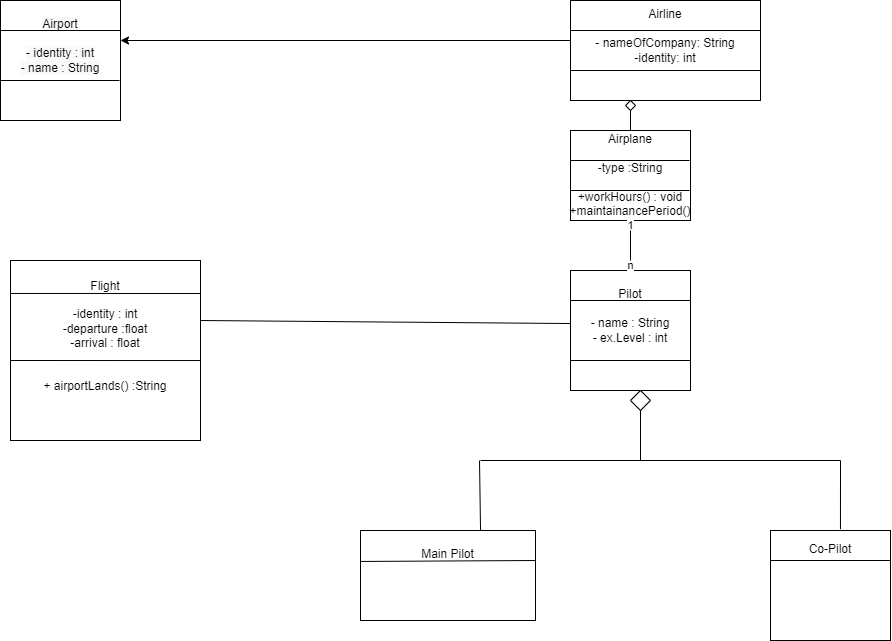

The diagram above was exported from draw.io. Its source (the exported page's mxGraphModel, read from the mxfile embedded in the PNG):
<mxGraphModel dx="1422" dy="762" grid="1" gridSize="10" guides="1" tooltips="1" connect="1" arrows="1" fold="1" page="1" pageScale="1" pageWidth="1169" pageHeight="826" background="none" math="0" shadow="0">
  <root>
    <mxCell id="0" />
    <mxCell id="1" parent="0" />
    <mxCell id="_fGlJRZBhpqBofpqZzea-42" value="&lt;br&gt;&lt;span style=&quot;color: rgb(0, 0, 0); font-family: Helvetica; font-size: 12px; font-style: normal; font-variant-ligatures: normal; font-variant-caps: normal; font-weight: 400; letter-spacing: normal; orphans: 2; text-align: center; text-indent: 0px; text-transform: none; widows: 2; word-spacing: 0px; -webkit-text-stroke-width: 0px; background-color: rgb(248, 249, 250); text-decoration-thickness: initial; text-decoration-style: initial; text-decoration-color: initial; float: none; display: inline !important;&quot;&gt;Airport&lt;/span&gt;&lt;br style=&quot;color: rgb(0, 0, 0); font-family: Helvetica; font-size: 12px; font-style: normal; font-variant-ligatures: normal; font-variant-caps: normal; font-weight: 400; letter-spacing: normal; orphans: 2; text-align: center; text-indent: 0px; text-transform: none; widows: 2; word-spacing: 0px; -webkit-text-stroke-width: 0px; background-color: rgb(248, 249, 250); text-decoration-thickness: initial; text-decoration-style: initial; text-decoration-color: initial;&quot;&gt;&lt;br style=&quot;color: rgb(0, 0, 0); font-family: Helvetica; font-size: 12px; font-style: normal; font-variant-ligatures: normal; font-variant-caps: normal; font-weight: 400; letter-spacing: normal; orphans: 2; text-align: center; text-indent: 0px; text-transform: none; widows: 2; word-spacing: 0px; -webkit-text-stroke-width: 0px; background-color: rgb(248, 249, 250); text-decoration-thickness: initial; text-decoration-style: initial; text-decoration-color: initial;&quot;&gt;&lt;span style=&quot;color: rgb(0, 0, 0); font-family: Helvetica; font-size: 12px; font-style: normal; font-variant-ligatures: normal; font-variant-caps: normal; font-weight: 400; letter-spacing: normal; orphans: 2; text-align: center; text-indent: 0px; text-transform: none; widows: 2; word-spacing: 0px; -webkit-text-stroke-width: 0px; background-color: rgb(248, 249, 250); text-decoration-thickness: initial; text-decoration-style: initial; text-decoration-color: initial; float: none; display: inline !important;&quot;&gt;- identity : int&lt;/span&gt;&lt;br style=&quot;color: rgb(0, 0, 0); font-family: Helvetica; font-size: 12px; font-style: normal; font-variant-ligatures: normal; font-variant-caps: normal; font-weight: 400; letter-spacing: normal; orphans: 2; text-align: center; text-indent: 0px; text-transform: none; widows: 2; word-spacing: 0px; -webkit-text-stroke-width: 0px; background-color: rgb(248, 249, 250); text-decoration-thickness: initial; text-decoration-style: initial; text-decoration-color: initial;&quot;&gt;&lt;span style=&quot;color: rgb(0, 0, 0); font-family: Helvetica; font-size: 12px; font-style: normal; font-variant-ligatures: normal; font-variant-caps: normal; font-weight: 400; letter-spacing: normal; orphans: 2; text-align: center; text-indent: 0px; text-transform: none; widows: 2; word-spacing: 0px; -webkit-text-stroke-width: 0px; background-color: rgb(248, 249, 250); text-decoration-thickness: initial; text-decoration-style: initial; text-decoration-color: initial; float: none; display: inline !important;&quot;&gt;- name : String&lt;/span&gt;&lt;br&gt;&lt;br&gt;&lt;br&gt;&lt;br&gt;" style="rounded=0;whiteSpace=wrap;html=1;" parent="1" vertex="1">
      <mxGeometry x="160" y="120" width="120" height="120" as="geometry" />
    </mxCell>
    <mxCell id="_fGlJRZBhpqBofpqZzea-43" value="" style="endArrow=classic;html=1;rounded=0;exitX=0;exitY=0.4;exitDx=0;exitDy=0;exitPerimeter=0;" parent="1" source="_fGlJRZBhpqBofpqZzea-44" edge="1">
      <mxGeometry width="50" height="50" relative="1" as="geometry">
        <mxPoint x="400" y="160" as="sourcePoint" />
        <mxPoint x="280" y="160" as="targetPoint" />
      </mxGeometry>
    </mxCell>
    <mxCell id="_fGlJRZBhpqBofpqZzea-44" value="Airline&lt;br&gt;&lt;br&gt;- nameOfCompany: String&lt;br&gt;-identity: int&lt;br&gt;&lt;br&gt;&lt;br&gt;" style="rounded=0;whiteSpace=wrap;html=1;" parent="1" vertex="1">
      <mxGeometry x="730" y="120" width="190" height="100" as="geometry" />
    </mxCell>
    <mxCell id="_fGlJRZBhpqBofpqZzea-45" value="Airplane&lt;br&gt;&lt;br&gt;-type :String&lt;br&gt;&lt;br&gt;+workHours() : void&lt;br&gt;+maintainancePeriod()" style="rounded=0;whiteSpace=wrap;html=1;" parent="1" vertex="1">
      <mxGeometry x="730" y="250" width="120" height="90" as="geometry" />
    </mxCell>
    <mxCell id="_fGlJRZBhpqBofpqZzea-46" value="Pilot&lt;br&gt;&lt;br&gt;- name : String&lt;br&gt;- ex.Level : int&lt;br&gt;&lt;br&gt;&lt;br&gt;" style="rounded=0;whiteSpace=wrap;html=1;" parent="1" vertex="1">
      <mxGeometry x="730" y="390" width="120" height="120" as="geometry" />
    </mxCell>
    <mxCell id="_fGlJRZBhpqBofpqZzea-47" value="Main Pilot&lt;br&gt;&lt;br&gt;&lt;br&gt;&lt;br&gt;" style="rounded=0;whiteSpace=wrap;html=1;" parent="1" vertex="1">
      <mxGeometry x="520" y="650" width="175" height="90" as="geometry" />
    </mxCell>
    <mxCell id="_fGlJRZBhpqBofpqZzea-48" style="edgeStyle=orthogonalEdgeStyle;rounded=0;orthogonalLoop=1;jettySize=auto;html=1;exitX=0.5;exitY=1;exitDx=0;exitDy=0;" parent="1" source="_fGlJRZBhpqBofpqZzea-46" target="_fGlJRZBhpqBofpqZzea-46" edge="1">
      <mxGeometry relative="1" as="geometry" />
    </mxCell>
    <mxCell id="_fGlJRZBhpqBofpqZzea-50" value="" style="endArrow=classic;html=1;rounded=0;startArrow=none;" parent="1" source="_fGlJRZBhpqBofpqZzea-83" edge="1">
      <mxGeometry width="50" height="50" relative="1" as="geometry">
        <mxPoint x="790" y="250" as="sourcePoint" />
        <mxPoint x="790" y="220" as="targetPoint" />
      </mxGeometry>
    </mxCell>
    <mxCell id="_fGlJRZBhpqBofpqZzea-51" value="1&lt;br&gt;&lt;br&gt;&lt;br&gt;n" style="endArrow=none;html=1;rounded=0;exitX=0.5;exitY=0;exitDx=0;exitDy=0;" parent="1" source="_fGlJRZBhpqBofpqZzea-46" edge="1">
      <mxGeometry width="50" height="50" relative="1" as="geometry">
        <mxPoint x="740" y="390" as="sourcePoint" />
        <mxPoint x="790" y="340" as="targetPoint" />
      </mxGeometry>
    </mxCell>
    <mxCell id="_fGlJRZBhpqBofpqZzea-55" value="" style="endArrow=none;html=1;rounded=0;" parent="1" edge="1">
      <mxGeometry width="50" height="50" relative="1" as="geometry">
        <mxPoint x="640" y="580" as="sourcePoint" />
        <mxPoint x="1000" y="580" as="targetPoint" />
      </mxGeometry>
    </mxCell>
    <mxCell id="_fGlJRZBhpqBofpqZzea-56" value="Co-Pilot&lt;br&gt;&lt;br&gt;&lt;br&gt;&lt;br&gt;&lt;br&gt;&lt;br&gt;" style="rounded=0;whiteSpace=wrap;html=1;" parent="1" vertex="1">
      <mxGeometry x="930" y="650" width="120" height="110" as="geometry" />
    </mxCell>
    <mxCell id="_fGlJRZBhpqBofpqZzea-58" value="" style="endArrow=none;html=1;rounded=0;exitX=0.686;exitY=0;exitDx=0;exitDy=0;exitPerimeter=0;" parent="1" source="_fGlJRZBhpqBofpqZzea-47" edge="1">
      <mxGeometry width="50" height="50" relative="1" as="geometry">
        <mxPoint x="639" y="570" as="sourcePoint" />
        <mxPoint x="639" y="580" as="targetPoint" />
      </mxGeometry>
    </mxCell>
    <mxCell id="_fGlJRZBhpqBofpqZzea-59" value="" style="endArrow=none;html=1;rounded=0;exitX=0.583;exitY=-0.012;exitDx=0;exitDy=0;exitPerimeter=0;" parent="1" source="_fGlJRZBhpqBofpqZzea-56" edge="1">
      <mxGeometry width="50" height="50" relative="1" as="geometry">
        <mxPoint x="560" y="520" as="sourcePoint" />
        <mxPoint x="1000" y="580" as="targetPoint" />
      </mxGeometry>
    </mxCell>
    <mxCell id="_fGlJRZBhpqBofpqZzea-60" value="" style="endArrow=none;html=1;rounded=0;entryX=0;entryY=0.442;entryDx=0;entryDy=0;entryPerimeter=0;" parent="1" target="_fGlJRZBhpqBofpqZzea-46" edge="1">
      <mxGeometry width="50" height="50" relative="1" as="geometry">
        <mxPoint x="360" y="440" as="sourcePoint" />
        <mxPoint x="610" y="470" as="targetPoint" />
      </mxGeometry>
    </mxCell>
    <mxCell id="_fGlJRZBhpqBofpqZzea-61" value="Flight&lt;br&gt;&lt;br&gt;-identity : int&lt;br&gt;-departure :float&lt;br&gt;-arrival : float&lt;br&gt;&lt;br&gt;&lt;br&gt;+ airportLands() :String&lt;br&gt;&lt;br&gt;&lt;br&gt;" style="rounded=0;whiteSpace=wrap;html=1;" parent="1" vertex="1">
      <mxGeometry x="170" y="380" width="190" height="180" as="geometry" />
    </mxCell>
    <mxCell id="_fGlJRZBhpqBofpqZzea-62" value="" style="endArrow=none;html=1;rounded=0;entryX=1;entryY=0.25;entryDx=0;entryDy=0;" parent="1" target="_fGlJRZBhpqBofpqZzea-42" edge="1">
      <mxGeometry width="50" height="50" relative="1" as="geometry">
        <mxPoint x="160" y="150" as="sourcePoint" />
        <mxPoint x="210" y="100" as="targetPoint" />
      </mxGeometry>
    </mxCell>
    <mxCell id="_fGlJRZBhpqBofpqZzea-63" value="" style="endArrow=none;html=1;rounded=0;entryX=0.992;entryY=0.375;entryDx=0;entryDy=0;entryPerimeter=0;" parent="1" edge="1">
      <mxGeometry width="50" height="50" relative="1" as="geometry">
        <mxPoint x="160" y="200" as="sourcePoint" />
        <mxPoint x="279.03999999999996" y="200" as="targetPoint" />
      </mxGeometry>
    </mxCell>
    <mxCell id="_fGlJRZBhpqBofpqZzea-65" value="" style="endArrow=none;html=1;rounded=0;" parent="1" edge="1">
      <mxGeometry width="50" height="50" relative="1" as="geometry">
        <mxPoint x="730" y="150" as="sourcePoint" />
        <mxPoint x="920" y="150" as="targetPoint" />
      </mxGeometry>
    </mxCell>
    <mxCell id="_fGlJRZBhpqBofpqZzea-67" value="" style="endArrow=none;html=1;rounded=0;" parent="1" edge="1">
      <mxGeometry width="50" height="50" relative="1" as="geometry">
        <mxPoint x="730" y="190" as="sourcePoint" />
        <mxPoint x="920" y="190" as="targetPoint" />
      </mxGeometry>
    </mxCell>
    <mxCell id="_fGlJRZBhpqBofpqZzea-68" value="" style="endArrow=none;html=1;rounded=0;entryX=0.992;entryY=0.375;entryDx=0;entryDy=0;entryPerimeter=0;" parent="1" edge="1">
      <mxGeometry width="50" height="50" relative="1" as="geometry">
        <mxPoint x="730" y="280" as="sourcePoint" />
        <mxPoint x="849.04" y="280" as="targetPoint" />
      </mxGeometry>
    </mxCell>
    <mxCell id="_fGlJRZBhpqBofpqZzea-69" value="" style="endArrow=none;html=1;rounded=0;entryX=0.992;entryY=0.375;entryDx=0;entryDy=0;entryPerimeter=0;" parent="1" edge="1">
      <mxGeometry width="50" height="50" relative="1" as="geometry">
        <mxPoint x="730" y="310" as="sourcePoint" />
        <mxPoint x="849.04" y="310" as="targetPoint" />
      </mxGeometry>
    </mxCell>
    <mxCell id="_fGlJRZBhpqBofpqZzea-72" value="" style="endArrow=none;html=1;rounded=0;" parent="1" edge="1">
      <mxGeometry width="50" height="50" relative="1" as="geometry">
        <mxPoint x="730" y="420" as="sourcePoint" />
        <mxPoint x="850" y="420" as="targetPoint" />
      </mxGeometry>
    </mxCell>
    <mxCell id="_fGlJRZBhpqBofpqZzea-73" value="" style="endArrow=none;html=1;rounded=0;" parent="1" edge="1">
      <mxGeometry width="50" height="50" relative="1" as="geometry">
        <mxPoint x="730" y="480" as="sourcePoint" />
        <mxPoint x="850" y="480" as="targetPoint" />
      </mxGeometry>
    </mxCell>
    <mxCell id="_fGlJRZBhpqBofpqZzea-74" value="" style="endArrow=none;html=1;rounded=0;startArrow=none;" parent="1" source="_fGlJRZBhpqBofpqZzea-86" edge="1">
      <mxGeometry width="50" height="50" relative="1" as="geometry">
        <mxPoint x="800" y="580" as="sourcePoint" />
        <mxPoint x="800" y="510" as="targetPoint" />
      </mxGeometry>
    </mxCell>
    <mxCell id="_fGlJRZBhpqBofpqZzea-76" value="" style="endArrow=none;html=1;rounded=0;exitX=0;exitY=0.344;exitDx=0;exitDy=0;exitPerimeter=0;" parent="1" source="_fGlJRZBhpqBofpqZzea-47" edge="1">
      <mxGeometry width="50" height="50" relative="1" as="geometry">
        <mxPoint x="525" y="680" as="sourcePoint" />
        <mxPoint x="695" y="680" as="targetPoint" />
      </mxGeometry>
    </mxCell>
    <mxCell id="_fGlJRZBhpqBofpqZzea-77" value="" style="endArrow=none;html=1;rounded=0;" parent="1" edge="1">
      <mxGeometry width="50" height="50" relative="1" as="geometry">
        <mxPoint x="930" y="680" as="sourcePoint" />
        <mxPoint x="1050" y="680" as="targetPoint" />
      </mxGeometry>
    </mxCell>
    <mxCell id="_fGlJRZBhpqBofpqZzea-79" value="" style="endArrow=none;html=1;rounded=0;exitX=0;exitY=0.344;exitDx=0;exitDy=0;exitPerimeter=0;" parent="1" edge="1">
      <mxGeometry width="50" height="50" relative="1" as="geometry">
        <mxPoint x="170" y="412.96000000000004" as="sourcePoint" />
        <mxPoint x="360" y="413" as="targetPoint" />
      </mxGeometry>
    </mxCell>
    <mxCell id="_fGlJRZBhpqBofpqZzea-82" value="" style="endArrow=none;html=1;rounded=0;exitX=0;exitY=0.344;exitDx=0;exitDy=0;exitPerimeter=0;" parent="1" edge="1">
      <mxGeometry width="50" height="50" relative="1" as="geometry">
        <mxPoint x="170" y="480.00000000000006" as="sourcePoint" />
        <mxPoint x="360" y="480.04" as="targetPoint" />
      </mxGeometry>
    </mxCell>
    <mxCell id="_fGlJRZBhpqBofpqZzea-83" value="" style="rhombus;whiteSpace=wrap;html=1;" parent="1" vertex="1">
      <mxGeometry x="785" y="220" width="10" height="10" as="geometry" />
    </mxCell>
    <mxCell id="_fGlJRZBhpqBofpqZzea-84" value="" style="endArrow=none;html=1;rounded=0;" parent="1" target="_fGlJRZBhpqBofpqZzea-83" edge="1">
      <mxGeometry width="50" height="50" relative="1" as="geometry">
        <mxPoint x="790" y="250" as="sourcePoint" />
        <mxPoint x="790" y="220" as="targetPoint" />
      </mxGeometry>
    </mxCell>
    <mxCell id="_fGlJRZBhpqBofpqZzea-86" value="" style="rhombus;whiteSpace=wrap;html=1;" parent="1" vertex="1">
      <mxGeometry x="790" y="510" width="20" height="20" as="geometry" />
    </mxCell>
    <mxCell id="_fGlJRZBhpqBofpqZzea-91" value="" style="endArrow=none;html=1;rounded=0;" parent="1" target="_fGlJRZBhpqBofpqZzea-86" edge="1">
      <mxGeometry width="50" height="50" relative="1" as="geometry">
        <mxPoint x="800" y="580" as="sourcePoint" />
        <mxPoint x="800" y="510" as="targetPoint" />
      </mxGeometry>
    </mxCell>
    <mxCell id="_fGlJRZBhpqBofpqZzea-94" value="" style="endArrow=none;html=1;rounded=0;" parent="1" edge="1">
      <mxGeometry width="50" height="50" relative="1" as="geometry">
        <mxPoint x="790" y="380" as="sourcePoint" />
        <mxPoint x="790" y="350" as="targetPoint" />
      </mxGeometry>
    </mxCell>
  </root>
</mxGraphModel>